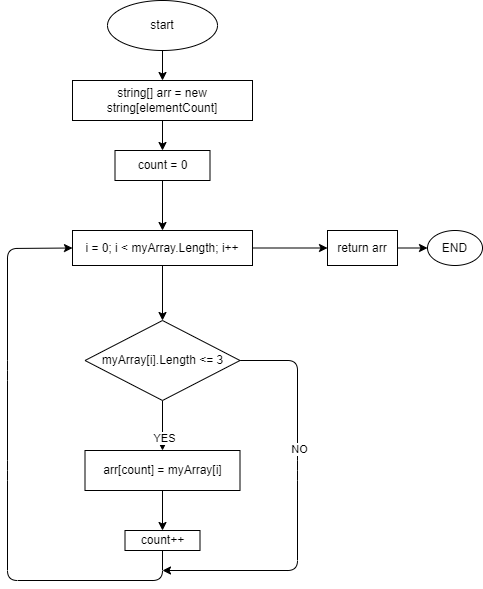

The diagram above was exported from draw.io. Its source (the exported page's mxGraphModel, read from the mxfile embedded in the PNG):
<mxGraphModel dx="560" dy="528" grid="1" gridSize="10" guides="1" tooltips="1" connect="1" arrows="1" fold="1" page="1" pageScale="1" pageWidth="850" pageHeight="1100" math="0" shadow="0">
  <root>
    <mxCell id="0" />
    <mxCell id="1" parent="0" />
    <mxCell id="45" value="" style="edgeStyle=none;html=1;" edge="1" parent="1" source="2" target="20">
      <mxGeometry relative="1" as="geometry" />
    </mxCell>
    <mxCell id="2" value="start" style="ellipse;whiteSpace=wrap;html=1;" parent="1" vertex="1">
      <mxGeometry x="140" y="10" width="110" height="50" as="geometry" />
    </mxCell>
    <mxCell id="49" value="" style="edgeStyle=none;html=1;" edge="1" parent="1" source="3" target="48">
      <mxGeometry relative="1" as="geometry" />
    </mxCell>
    <mxCell id="3" value="count = 0" style="rounded=0;whiteSpace=wrap;html=1;" parent="1" vertex="1">
      <mxGeometry x="147.5" y="160" width="95" height="30" as="geometry" />
    </mxCell>
    <mxCell id="5" value="count++" style="rounded=0;whiteSpace=wrap;html=1;" parent="1" vertex="1">
      <mxGeometry x="157.5" y="540" width="75" height="20" as="geometry" />
    </mxCell>
    <mxCell id="47" value="" style="edgeStyle=none;html=1;" edge="1" parent="1" source="20" target="3">
      <mxGeometry relative="1" as="geometry" />
    </mxCell>
    <mxCell id="20" value="string[] arr = new string[elementCount]" style="rounded=0;whiteSpace=wrap;html=1;" parent="1" vertex="1">
      <mxGeometry x="105" y="90" width="180" height="40" as="geometry" />
    </mxCell>
    <mxCell id="52" value="" style="edgeStyle=none;html=1;" edge="1" parent="1" source="26" target="5">
      <mxGeometry relative="1" as="geometry" />
    </mxCell>
    <mxCell id="54" style="edgeStyle=none;html=1;entryX=0;entryY=0.5;entryDx=0;entryDy=0;exitX=0.5;exitY=1;exitDx=0;exitDy=0;" edge="1" parent="1" source="5" target="48">
      <mxGeometry relative="1" as="geometry">
        <Array as="points">
          <mxPoint x="195" y="590" />
          <mxPoint x="40" y="590" />
          <mxPoint x="40" y="480" />
          <mxPoint x="40" y="380" />
          <mxPoint x="40" y="258" />
        </Array>
      </mxGeometry>
    </mxCell>
    <mxCell id="26" value="arr[count] = myArray[i]" style="rounded=0;whiteSpace=wrap;html=1;" parent="1" vertex="1">
      <mxGeometry x="117.5" y="460" width="155" height="40" as="geometry" />
    </mxCell>
    <mxCell id="51" value="" style="edgeStyle=none;html=1;" edge="1" parent="1" source="32" target="26">
      <mxGeometry relative="1" as="geometry" />
    </mxCell>
    <mxCell id="53" value="YES" style="edgeLabel;html=1;align=center;verticalAlign=middle;resizable=0;points=[];" vertex="1" connectable="0" parent="51">
      <mxGeometry x="0.472" y="1" relative="1" as="geometry">
        <mxPoint as="offset" />
      </mxGeometry>
    </mxCell>
    <mxCell id="55" style="edgeStyle=none;html=1;" edge="1" parent="1" source="32">
      <mxGeometry relative="1" as="geometry">
        <mxPoint x="195" y="580" as="targetPoint" />
        <Array as="points">
          <mxPoint x="330" y="370" />
          <mxPoint x="330" y="480" />
          <mxPoint x="330" y="580" />
        </Array>
      </mxGeometry>
    </mxCell>
    <mxCell id="56" value="NO" style="edgeLabel;html=1;align=center;verticalAlign=middle;resizable=0;points=[];" vertex="1" connectable="0" parent="55">
      <mxGeometry x="-0.273" y="1" relative="1" as="geometry">
        <mxPoint as="offset" />
      </mxGeometry>
    </mxCell>
    <mxCell id="32" value="myArray[i].Length &amp;lt;= 3" style="rhombus;whiteSpace=wrap;html=1;" parent="1" vertex="1">
      <mxGeometry x="117.5" y="330" width="155" height="80" as="geometry" />
    </mxCell>
    <mxCell id="44" value="" style="edgeStyle=none;html=1;" parent="1" source="41" target="43" edge="1">
      <mxGeometry relative="1" as="geometry" />
    </mxCell>
    <mxCell id="41" value="return arr" style="rounded=0;whiteSpace=wrap;html=1;" parent="1" vertex="1">
      <mxGeometry x="360" y="240" width="70" height="35" as="geometry" />
    </mxCell>
    <mxCell id="43" value="END" style="ellipse;whiteSpace=wrap;html=1;rounded=0;" parent="1" vertex="1">
      <mxGeometry x="460" y="240" width="55" height="35" as="geometry" />
    </mxCell>
    <mxCell id="50" value="" style="edgeStyle=none;html=1;" edge="1" parent="1" source="48" target="32">
      <mxGeometry relative="1" as="geometry" />
    </mxCell>
    <mxCell id="57" value="" style="edgeStyle=none;html=1;" edge="1" parent="1" source="48" target="41">
      <mxGeometry relative="1" as="geometry" />
    </mxCell>
    <mxCell id="48" value="i = 0; i &amp;lt; myArray.Length; i++" style="whiteSpace=wrap;html=1;rounded=0;" vertex="1" parent="1">
      <mxGeometry x="105" y="240" width="180" height="35" as="geometry" />
    </mxCell>
  </root>
</mxGraphModel>